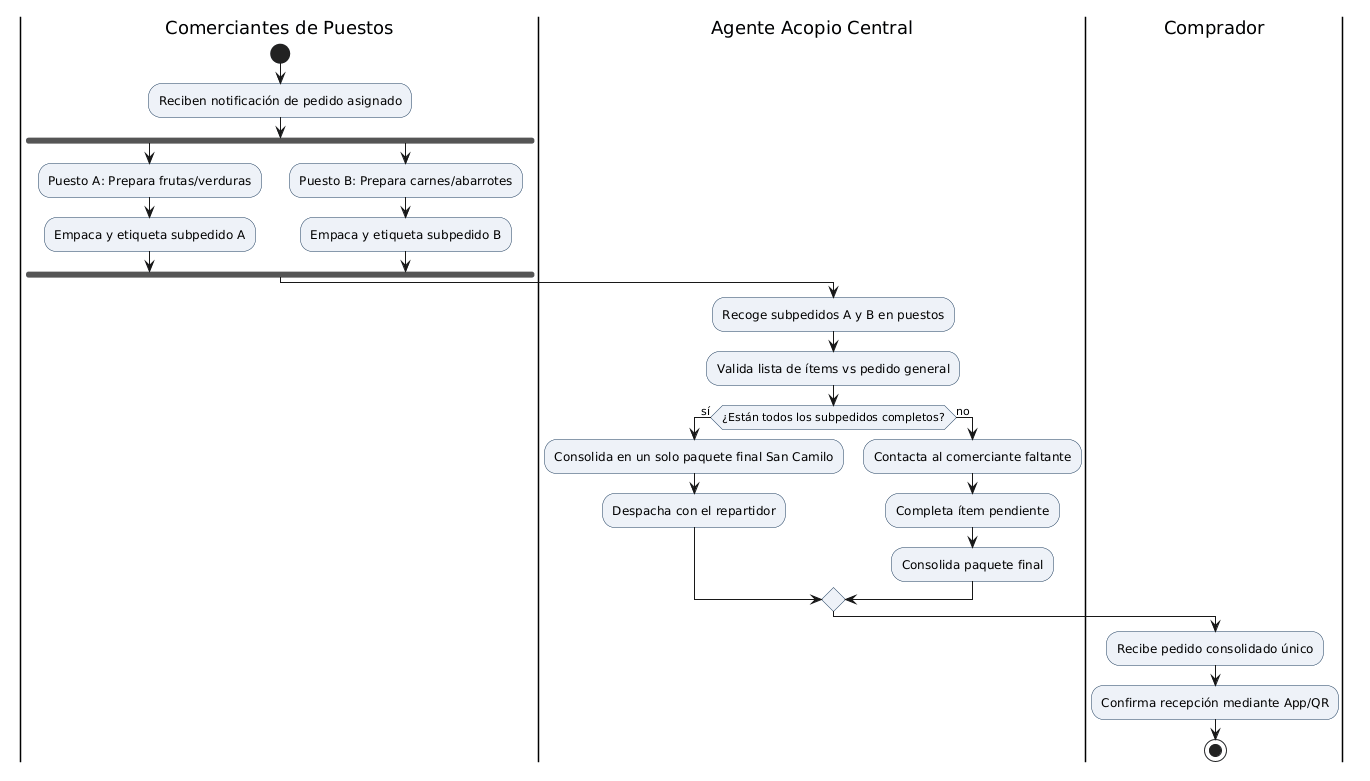

The diagram above was rendered by PlantUML. Its source (embedded in the PNG):
@startuml
skinparam shadowing false
skinparam defaultFontName Arial
skinparam ActivityBackgroundColor #EEF2F8
skinparam ActivityBorderColor #1A3A5C

|Comerciantes de Puestos|
start
:Reciben notificación de pedido asignado;
fork
  :Puesto A: Prepara frutas/verduras;
  :Empaca y etiqueta subpedido A;
fork again
  :Puesto B: Prepara carnes/abarrotes;
  :Empaca y etiqueta subpedido B;
end fork

|Agente Acopio Central|
:Recoge subpedidos A y B en puestos;
:Valida lista de ítems vs pedido general;

if (¿Están todos los subpedidos completos?) then (sí)
  :Consolida en un solo paquete final San Camilo;
  :Despacha con el repartidor;
else (no)
  :Contacta al comerciante faltante;
  :Completa ítem pendiente;
  :Consolida paquete final;
endif

|Comprador|
:Recibe pedido consolidado único;
:Confirma recepción mediante App/QR;
stop
@enduml